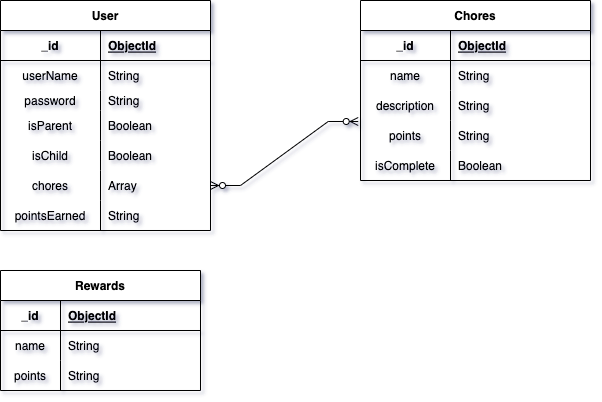

The diagram above was exported from draw.io. Its source (the exported page's mxGraphModel, read from the mxfile embedded in the PNG):
<mxGraphModel dx="1386" dy="1751" grid="1" gridSize="10" guides="1" tooltips="1" connect="1" arrows="1" fold="1" page="1" pageScale="1" pageWidth="850" pageHeight="1100" background="#ffffff" math="0" shadow="1">
  <root>
    <mxCell id="0" />
    <mxCell id="1" parent="0" />
    <mxCell id="6DCWAAXJpdYWIaw0QdPL-1" value="User" style="shape=table;startSize=30;container=1;collapsible=1;childLayout=tableLayout;fixedRows=1;rowLines=0;fontStyle=1;align=center;resizeLast=1;" parent="1" vertex="1">
      <mxGeometry x="80" y="-990" width="210" height="230" as="geometry">
        <mxRectangle x="80" y="-720" width="60" height="30" as="alternateBounds" />
      </mxGeometry>
    </mxCell>
    <mxCell id="6DCWAAXJpdYWIaw0QdPL-2" value="" style="shape=tableRow;horizontal=0;startSize=0;swimlaneHead=0;swimlaneBody=0;fillColor=none;collapsible=0;dropTarget=0;points=[[0,0.5],[1,0.5]];portConstraint=eastwest;top=0;left=0;right=0;bottom=1;" parent="6DCWAAXJpdYWIaw0QdPL-1" vertex="1">
      <mxGeometry y="30" width="210" height="30" as="geometry" />
    </mxCell>
    <mxCell id="6DCWAAXJpdYWIaw0QdPL-3" value="_id" style="shape=partialRectangle;connectable=0;fillColor=none;top=0;left=0;bottom=0;right=0;fontStyle=1;overflow=hidden;" parent="6DCWAAXJpdYWIaw0QdPL-2" vertex="1">
      <mxGeometry width="100" height="30" as="geometry">
        <mxRectangle width="100" height="30" as="alternateBounds" />
      </mxGeometry>
    </mxCell>
    <mxCell id="6DCWAAXJpdYWIaw0QdPL-4" value="ObjectId" style="shape=partialRectangle;connectable=0;fillColor=none;top=0;left=0;bottom=0;right=0;align=left;spacingLeft=6;fontStyle=5;overflow=hidden;" parent="6DCWAAXJpdYWIaw0QdPL-2" vertex="1">
      <mxGeometry x="100" width="110" height="30" as="geometry">
        <mxRectangle width="110" height="30" as="alternateBounds" />
      </mxGeometry>
    </mxCell>
    <mxCell id="6DCWAAXJpdYWIaw0QdPL-5" value="" style="shape=tableRow;horizontal=0;startSize=0;swimlaneHead=0;swimlaneBody=0;fillColor=none;collapsible=0;dropTarget=0;points=[[0,0.5],[1,0.5]];portConstraint=eastwest;top=0;left=0;right=0;bottom=0;" parent="6DCWAAXJpdYWIaw0QdPL-1" vertex="1">
      <mxGeometry y="60" width="210" height="30" as="geometry" />
    </mxCell>
    <mxCell id="6DCWAAXJpdYWIaw0QdPL-6" value="userName" style="shape=partialRectangle;connectable=0;fillColor=none;top=0;left=0;bottom=0;right=0;editable=1;overflow=hidden;" parent="6DCWAAXJpdYWIaw0QdPL-5" vertex="1">
      <mxGeometry width="100" height="30" as="geometry">
        <mxRectangle width="100" height="30" as="alternateBounds" />
      </mxGeometry>
    </mxCell>
    <mxCell id="6DCWAAXJpdYWIaw0QdPL-7" value="String" style="shape=partialRectangle;connectable=0;fillColor=none;top=0;left=0;bottom=0;right=0;align=left;spacingLeft=6;overflow=hidden;" parent="6DCWAAXJpdYWIaw0QdPL-5" vertex="1">
      <mxGeometry x="100" width="110" height="30" as="geometry">
        <mxRectangle width="110" height="30" as="alternateBounds" />
      </mxGeometry>
    </mxCell>
    <mxCell id="6DCWAAXJpdYWIaw0QdPL-8" value="" style="shape=tableRow;horizontal=0;startSize=0;swimlaneHead=0;swimlaneBody=0;fillColor=none;collapsible=0;dropTarget=0;points=[[0,0.5],[1,0.5]];portConstraint=eastwest;top=0;left=0;right=0;bottom=0;" parent="6DCWAAXJpdYWIaw0QdPL-1" vertex="1">
      <mxGeometry y="90" width="210" height="20" as="geometry" />
    </mxCell>
    <mxCell id="6DCWAAXJpdYWIaw0QdPL-9" value="password" style="shape=partialRectangle;connectable=0;fillColor=none;top=0;left=0;bottom=0;right=0;editable=1;overflow=hidden;" parent="6DCWAAXJpdYWIaw0QdPL-8" vertex="1">
      <mxGeometry width="100" height="20" as="geometry">
        <mxRectangle width="100" height="20" as="alternateBounds" />
      </mxGeometry>
    </mxCell>
    <mxCell id="6DCWAAXJpdYWIaw0QdPL-10" value="String" style="shape=partialRectangle;connectable=0;fillColor=none;top=0;left=0;bottom=0;right=0;align=left;spacingLeft=6;overflow=hidden;" parent="6DCWAAXJpdYWIaw0QdPL-8" vertex="1">
      <mxGeometry x="100" width="110" height="20" as="geometry">
        <mxRectangle width="110" height="20" as="alternateBounds" />
      </mxGeometry>
    </mxCell>
    <mxCell id="6DCWAAXJpdYWIaw0QdPL-53" style="shape=tableRow;horizontal=0;startSize=0;swimlaneHead=0;swimlaneBody=0;fillColor=none;collapsible=0;dropTarget=0;points=[[0,0.5],[1,0.5]];portConstraint=eastwest;top=0;left=0;right=0;bottom=0;" parent="6DCWAAXJpdYWIaw0QdPL-1" vertex="1">
      <mxGeometry y="110" width="210" height="30" as="geometry" />
    </mxCell>
    <mxCell id="6DCWAAXJpdYWIaw0QdPL-54" value="isParent" style="shape=partialRectangle;connectable=0;fillColor=none;top=0;left=0;bottom=0;right=0;editable=1;overflow=hidden;" parent="6DCWAAXJpdYWIaw0QdPL-53" vertex="1">
      <mxGeometry width="100" height="30" as="geometry">
        <mxRectangle width="100" height="30" as="alternateBounds" />
      </mxGeometry>
    </mxCell>
    <mxCell id="6DCWAAXJpdYWIaw0QdPL-55" value="Boolean" style="shape=partialRectangle;connectable=0;fillColor=none;top=0;left=0;bottom=0;right=0;align=left;spacingLeft=6;overflow=hidden;" parent="6DCWAAXJpdYWIaw0QdPL-53" vertex="1">
      <mxGeometry x="100" width="110" height="30" as="geometry">
        <mxRectangle width="110" height="30" as="alternateBounds" />
      </mxGeometry>
    </mxCell>
    <mxCell id="6DCWAAXJpdYWIaw0QdPL-90" style="shape=tableRow;horizontal=0;startSize=0;swimlaneHead=0;swimlaneBody=0;fillColor=none;collapsible=0;dropTarget=0;points=[[0,0.5],[1,0.5]];portConstraint=eastwest;top=0;left=0;right=0;bottom=0;" parent="6DCWAAXJpdYWIaw0QdPL-1" vertex="1">
      <mxGeometry y="140" width="210" height="30" as="geometry" />
    </mxCell>
    <mxCell id="6DCWAAXJpdYWIaw0QdPL-91" value="isChild" style="shape=partialRectangle;connectable=0;fillColor=none;top=0;left=0;bottom=0;right=0;editable=1;overflow=hidden;" parent="6DCWAAXJpdYWIaw0QdPL-90" vertex="1">
      <mxGeometry width="100" height="30" as="geometry">
        <mxRectangle width="100" height="30" as="alternateBounds" />
      </mxGeometry>
    </mxCell>
    <mxCell id="6DCWAAXJpdYWIaw0QdPL-92" value="Boolean" style="shape=partialRectangle;connectable=0;fillColor=none;top=0;left=0;bottom=0;right=0;align=left;spacingLeft=6;overflow=hidden;" parent="6DCWAAXJpdYWIaw0QdPL-90" vertex="1">
      <mxGeometry x="100" width="110" height="30" as="geometry">
        <mxRectangle width="110" height="30" as="alternateBounds" />
      </mxGeometry>
    </mxCell>
    <mxCell id="r_lq_XCplaNnxkAcho1E-1" style="shape=tableRow;horizontal=0;startSize=0;swimlaneHead=0;swimlaneBody=0;fillColor=none;collapsible=0;dropTarget=0;points=[[0,0.5],[1,0.5]];portConstraint=eastwest;top=0;left=0;right=0;bottom=0;" vertex="1" parent="6DCWAAXJpdYWIaw0QdPL-1">
      <mxGeometry y="170" width="210" height="30" as="geometry" />
    </mxCell>
    <mxCell id="r_lq_XCplaNnxkAcho1E-2" value="chores" style="shape=partialRectangle;connectable=0;fillColor=none;top=0;left=0;bottom=0;right=0;editable=1;overflow=hidden;" vertex="1" parent="r_lq_XCplaNnxkAcho1E-1">
      <mxGeometry width="100" height="30" as="geometry">
        <mxRectangle width="100" height="30" as="alternateBounds" />
      </mxGeometry>
    </mxCell>
    <mxCell id="r_lq_XCplaNnxkAcho1E-3" value="Array" style="shape=partialRectangle;connectable=0;fillColor=none;top=0;left=0;bottom=0;right=0;align=left;spacingLeft=6;overflow=hidden;" vertex="1" parent="r_lq_XCplaNnxkAcho1E-1">
      <mxGeometry x="100" width="110" height="30" as="geometry">
        <mxRectangle width="110" height="30" as="alternateBounds" />
      </mxGeometry>
    </mxCell>
    <mxCell id="6DCWAAXJpdYWIaw0QdPL-62" style="shape=tableRow;horizontal=0;startSize=0;swimlaneHead=0;swimlaneBody=0;fillColor=none;collapsible=0;dropTarget=0;points=[[0,0.5],[1,0.5]];portConstraint=eastwest;top=0;left=0;right=0;bottom=0;" parent="6DCWAAXJpdYWIaw0QdPL-1" vertex="1">
      <mxGeometry y="200" width="210" height="30" as="geometry" />
    </mxCell>
    <mxCell id="6DCWAAXJpdYWIaw0QdPL-63" value="pointsEarned" style="shape=partialRectangle;connectable=0;fillColor=none;top=0;left=0;bottom=0;right=0;editable=1;overflow=hidden;" parent="6DCWAAXJpdYWIaw0QdPL-62" vertex="1">
      <mxGeometry width="100" height="30" as="geometry">
        <mxRectangle width="100" height="30" as="alternateBounds" />
      </mxGeometry>
    </mxCell>
    <mxCell id="6DCWAAXJpdYWIaw0QdPL-64" value="String" style="shape=partialRectangle;connectable=0;fillColor=none;top=0;left=0;bottom=0;right=0;align=left;spacingLeft=6;overflow=hidden;" parent="6DCWAAXJpdYWIaw0QdPL-62" vertex="1">
      <mxGeometry x="100" width="110" height="30" as="geometry">
        <mxRectangle width="110" height="30" as="alternateBounds" />
      </mxGeometry>
    </mxCell>
    <mxCell id="6DCWAAXJpdYWIaw0QdPL-14" value="Chores" style="shape=table;startSize=30;container=1;collapsible=1;childLayout=tableLayout;fixedRows=1;rowLines=0;fontStyle=1;align=center;resizeLast=1;" parent="1" vertex="1">
      <mxGeometry x="440" y="-990" width="230" height="180" as="geometry" />
    </mxCell>
    <mxCell id="6DCWAAXJpdYWIaw0QdPL-15" value="" style="shape=tableRow;horizontal=0;startSize=0;swimlaneHead=0;swimlaneBody=0;fillColor=none;collapsible=0;dropTarget=0;points=[[0,0.5],[1,0.5]];portConstraint=eastwest;top=0;left=0;right=0;bottom=1;" parent="6DCWAAXJpdYWIaw0QdPL-14" vertex="1">
      <mxGeometry y="30" width="230" height="30" as="geometry" />
    </mxCell>
    <mxCell id="6DCWAAXJpdYWIaw0QdPL-16" value="_id" style="shape=partialRectangle;connectable=0;fillColor=none;top=0;left=0;bottom=0;right=0;fontStyle=1;overflow=hidden;" parent="6DCWAAXJpdYWIaw0QdPL-15" vertex="1">
      <mxGeometry width="90" height="30" as="geometry">
        <mxRectangle width="90" height="30" as="alternateBounds" />
      </mxGeometry>
    </mxCell>
    <mxCell id="6DCWAAXJpdYWIaw0QdPL-17" value="ObjectId" style="shape=partialRectangle;connectable=0;fillColor=none;top=0;left=0;bottom=0;right=0;align=left;spacingLeft=6;fontStyle=5;overflow=hidden;" parent="6DCWAAXJpdYWIaw0QdPL-15" vertex="1">
      <mxGeometry x="90" width="140" height="30" as="geometry">
        <mxRectangle width="140" height="30" as="alternateBounds" />
      </mxGeometry>
    </mxCell>
    <mxCell id="6DCWAAXJpdYWIaw0QdPL-18" value="" style="shape=tableRow;horizontal=0;startSize=0;swimlaneHead=0;swimlaneBody=0;fillColor=none;collapsible=0;dropTarget=0;points=[[0,0.5],[1,0.5]];portConstraint=eastwest;top=0;left=0;right=0;bottom=0;" parent="6DCWAAXJpdYWIaw0QdPL-14" vertex="1">
      <mxGeometry y="60" width="230" height="30" as="geometry" />
    </mxCell>
    <mxCell id="6DCWAAXJpdYWIaw0QdPL-19" value="name" style="shape=partialRectangle;connectable=0;fillColor=none;top=0;left=0;bottom=0;right=0;editable=1;overflow=hidden;" parent="6DCWAAXJpdYWIaw0QdPL-18" vertex="1">
      <mxGeometry width="90" height="30" as="geometry">
        <mxRectangle width="90" height="30" as="alternateBounds" />
      </mxGeometry>
    </mxCell>
    <mxCell id="6DCWAAXJpdYWIaw0QdPL-20" value="String" style="shape=partialRectangle;connectable=0;fillColor=none;top=0;left=0;bottom=0;right=0;align=left;spacingLeft=6;overflow=hidden;" parent="6DCWAAXJpdYWIaw0QdPL-18" vertex="1">
      <mxGeometry x="90" width="140" height="30" as="geometry">
        <mxRectangle width="140" height="30" as="alternateBounds" />
      </mxGeometry>
    </mxCell>
    <mxCell id="6DCWAAXJpdYWIaw0QdPL-24" value="" style="shape=tableRow;horizontal=0;startSize=0;swimlaneHead=0;swimlaneBody=0;fillColor=none;collapsible=0;dropTarget=0;points=[[0,0.5],[1,0.5]];portConstraint=eastwest;top=0;left=0;right=0;bottom=0;" parent="6DCWAAXJpdYWIaw0QdPL-14" vertex="1">
      <mxGeometry y="90" width="230" height="30" as="geometry" />
    </mxCell>
    <mxCell id="6DCWAAXJpdYWIaw0QdPL-25" value="description" style="shape=partialRectangle;connectable=0;fillColor=none;top=0;left=0;bottom=0;right=0;editable=1;overflow=hidden;" parent="6DCWAAXJpdYWIaw0QdPL-24" vertex="1">
      <mxGeometry width="90" height="30" as="geometry">
        <mxRectangle width="90" height="30" as="alternateBounds" />
      </mxGeometry>
    </mxCell>
    <mxCell id="6DCWAAXJpdYWIaw0QdPL-26" value="String" style="shape=partialRectangle;connectable=0;fillColor=none;top=0;left=0;bottom=0;right=0;align=left;spacingLeft=6;overflow=hidden;" parent="6DCWAAXJpdYWIaw0QdPL-24" vertex="1">
      <mxGeometry x="90" width="140" height="30" as="geometry">
        <mxRectangle width="140" height="30" as="alternateBounds" />
      </mxGeometry>
    </mxCell>
    <mxCell id="6DCWAAXJpdYWIaw0QdPL-21" value="" style="shape=tableRow;horizontal=0;startSize=0;swimlaneHead=0;swimlaneBody=0;fillColor=none;collapsible=0;dropTarget=0;points=[[0,0.5],[1,0.5]];portConstraint=eastwest;top=0;left=0;right=0;bottom=0;" parent="6DCWAAXJpdYWIaw0QdPL-14" vertex="1">
      <mxGeometry y="120" width="230" height="30" as="geometry" />
    </mxCell>
    <mxCell id="6DCWAAXJpdYWIaw0QdPL-22" value="points" style="shape=partialRectangle;connectable=0;fillColor=none;top=0;left=0;bottom=0;right=0;editable=1;overflow=hidden;" parent="6DCWAAXJpdYWIaw0QdPL-21" vertex="1">
      <mxGeometry width="90" height="30" as="geometry">
        <mxRectangle width="90" height="30" as="alternateBounds" />
      </mxGeometry>
    </mxCell>
    <mxCell id="6DCWAAXJpdYWIaw0QdPL-23" value="String" style="shape=partialRectangle;connectable=0;fillColor=none;top=0;left=0;bottom=0;right=0;align=left;spacingLeft=6;overflow=hidden;" parent="6DCWAAXJpdYWIaw0QdPL-21" vertex="1">
      <mxGeometry x="90" width="140" height="30" as="geometry">
        <mxRectangle width="140" height="30" as="alternateBounds" />
      </mxGeometry>
    </mxCell>
    <mxCell id="r_lq_XCplaNnxkAcho1E-4" style="shape=tableRow;horizontal=0;startSize=0;swimlaneHead=0;swimlaneBody=0;fillColor=none;collapsible=0;dropTarget=0;points=[[0,0.5],[1,0.5]];portConstraint=eastwest;top=0;left=0;right=0;bottom=0;" vertex="1" parent="6DCWAAXJpdYWIaw0QdPL-14">
      <mxGeometry y="150" width="230" height="30" as="geometry" />
    </mxCell>
    <mxCell id="r_lq_XCplaNnxkAcho1E-5" value="isComplete" style="shape=partialRectangle;connectable=0;fillColor=none;top=0;left=0;bottom=0;right=0;editable=1;overflow=hidden;" vertex="1" parent="r_lq_XCplaNnxkAcho1E-4">
      <mxGeometry width="90" height="30" as="geometry">
        <mxRectangle width="90" height="30" as="alternateBounds" />
      </mxGeometry>
    </mxCell>
    <mxCell id="r_lq_XCplaNnxkAcho1E-6" value="Boolean" style="shape=partialRectangle;connectable=0;fillColor=none;top=0;left=0;bottom=0;right=0;align=left;spacingLeft=6;overflow=hidden;" vertex="1" parent="r_lq_XCplaNnxkAcho1E-4">
      <mxGeometry x="90" width="140" height="30" as="geometry">
        <mxRectangle width="140" height="30" as="alternateBounds" />
      </mxGeometry>
    </mxCell>
    <mxCell id="6DCWAAXJpdYWIaw0QdPL-103" value="" style="edgeStyle=entityRelationEdgeStyle;fontSize=12;html=1;endArrow=ERzeroToMany;endFill=1;startArrow=ERzeroToMany;rounded=0;exitX=1;exitY=0.5;exitDx=0;exitDy=0;entryX=-0.01;entryY=0.033;entryDx=0;entryDy=0;entryPerimeter=0;" parent="1" source="r_lq_XCplaNnxkAcho1E-1" target="6DCWAAXJpdYWIaw0QdPL-21" edge="1">
      <mxGeometry width="100" height="100" relative="1" as="geometry">
        <mxPoint x="280" y="-560" as="sourcePoint" />
        <mxPoint x="550" y="-560" as="targetPoint" />
      </mxGeometry>
    </mxCell>
    <mxCell id="7uDK6dyebvCgzyRoiRIc-1" value="Rewards" style="shape=table;startSize=30;container=1;collapsible=1;childLayout=tableLayout;fixedRows=1;rowLines=0;fontStyle=1;align=center;resizeLast=1;" parent="1" vertex="1">
      <mxGeometry x="80" y="-720" width="200" height="120" as="geometry" />
    </mxCell>
    <mxCell id="7uDK6dyebvCgzyRoiRIc-2" value="" style="shape=tableRow;horizontal=0;startSize=0;swimlaneHead=0;swimlaneBody=0;fillColor=none;collapsible=0;dropTarget=0;points=[[0,0.5],[1,0.5]];portConstraint=eastwest;top=0;left=0;right=0;bottom=1;" parent="7uDK6dyebvCgzyRoiRIc-1" vertex="1">
      <mxGeometry y="30" width="200" height="30" as="geometry" />
    </mxCell>
    <mxCell id="7uDK6dyebvCgzyRoiRIc-3" value="_id" style="shape=partialRectangle;connectable=0;fillColor=none;top=0;left=0;bottom=0;right=0;fontStyle=1;overflow=hidden;" parent="7uDK6dyebvCgzyRoiRIc-2" vertex="1">
      <mxGeometry width="60" height="30" as="geometry">
        <mxRectangle width="60" height="30" as="alternateBounds" />
      </mxGeometry>
    </mxCell>
    <mxCell id="7uDK6dyebvCgzyRoiRIc-4" value="ObjectId" style="shape=partialRectangle;connectable=0;fillColor=none;top=0;left=0;bottom=0;right=0;align=left;spacingLeft=6;fontStyle=5;overflow=hidden;" parent="7uDK6dyebvCgzyRoiRIc-2" vertex="1">
      <mxGeometry x="60" width="140" height="30" as="geometry">
        <mxRectangle width="140" height="30" as="alternateBounds" />
      </mxGeometry>
    </mxCell>
    <mxCell id="7uDK6dyebvCgzyRoiRIc-5" value="" style="shape=tableRow;horizontal=0;startSize=0;swimlaneHead=0;swimlaneBody=0;fillColor=none;collapsible=0;dropTarget=0;points=[[0,0.5],[1,0.5]];portConstraint=eastwest;top=0;left=0;right=0;bottom=0;" parent="7uDK6dyebvCgzyRoiRIc-1" vertex="1">
      <mxGeometry y="60" width="200" height="30" as="geometry" />
    </mxCell>
    <mxCell id="7uDK6dyebvCgzyRoiRIc-6" value="name" style="shape=partialRectangle;connectable=0;fillColor=none;top=0;left=0;bottom=0;right=0;editable=1;overflow=hidden;" parent="7uDK6dyebvCgzyRoiRIc-5" vertex="1">
      <mxGeometry width="60" height="30" as="geometry">
        <mxRectangle width="60" height="30" as="alternateBounds" />
      </mxGeometry>
    </mxCell>
    <mxCell id="7uDK6dyebvCgzyRoiRIc-7" value="String" style="shape=partialRectangle;connectable=0;fillColor=none;top=0;left=0;bottom=0;right=0;align=left;spacingLeft=6;overflow=hidden;" parent="7uDK6dyebvCgzyRoiRIc-5" vertex="1">
      <mxGeometry x="60" width="140" height="30" as="geometry">
        <mxRectangle width="140" height="30" as="alternateBounds" />
      </mxGeometry>
    </mxCell>
    <mxCell id="7uDK6dyebvCgzyRoiRIc-8" value="" style="shape=tableRow;horizontal=0;startSize=0;swimlaneHead=0;swimlaneBody=0;fillColor=none;collapsible=0;dropTarget=0;points=[[0,0.5],[1,0.5]];portConstraint=eastwest;top=0;left=0;right=0;bottom=0;" parent="7uDK6dyebvCgzyRoiRIc-1" vertex="1">
      <mxGeometry y="90" width="200" height="30" as="geometry" />
    </mxCell>
    <mxCell id="7uDK6dyebvCgzyRoiRIc-9" value="points" style="shape=partialRectangle;connectable=0;fillColor=none;top=0;left=0;bottom=0;right=0;editable=1;overflow=hidden;" parent="7uDK6dyebvCgzyRoiRIc-8" vertex="1">
      <mxGeometry width="60" height="30" as="geometry">
        <mxRectangle width="60" height="30" as="alternateBounds" />
      </mxGeometry>
    </mxCell>
    <mxCell id="7uDK6dyebvCgzyRoiRIc-10" value="String" style="shape=partialRectangle;connectable=0;fillColor=none;top=0;left=0;bottom=0;right=0;align=left;spacingLeft=6;overflow=hidden;" parent="7uDK6dyebvCgzyRoiRIc-8" vertex="1">
      <mxGeometry x="60" width="140" height="30" as="geometry">
        <mxRectangle width="140" height="30" as="alternateBounds" />
      </mxGeometry>
    </mxCell>
  </root>
</mxGraphModel>